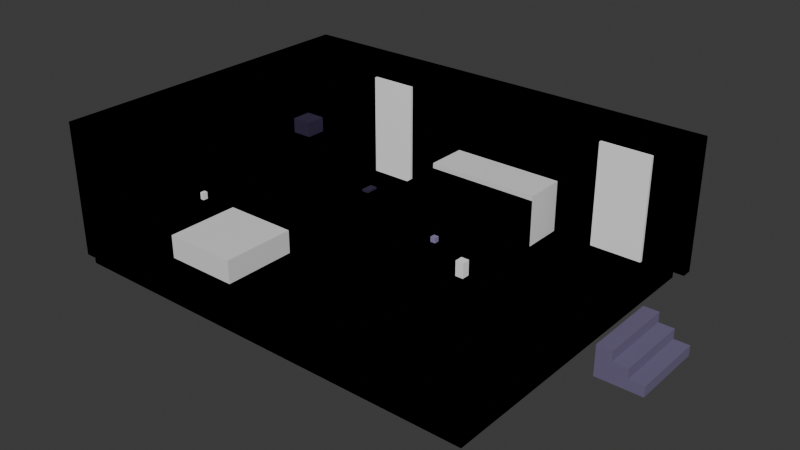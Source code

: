 # Source: salon_crawler.blend  (saved by Blender 5.2.45; exported with 4.5.12 LTS)
import bpy
from mathutils import Matrix  # noqa: F401  (used for matrix-valued properties, if any)

bpy.ops.wm.read_factory_settings(use_empty=True)
scene = bpy.context.scene
scene.name = 'Scene'

# ---- collections
col_level = bpy.data.collections.new('level'); scene.collection.children.link(col_level)
col_colliders = bpy.data.collections.new('colliders'); scene.collection.children.link(col_colliders)
col_nav = bpy.data.collections.new('nav'); scene.collection.children.link(col_nav)
col_anchors = bpy.data.collections.new('anchors'); scene.collection.children.link(col_anchors)
col_props = bpy.data.collections.new('props'); scene.collection.children.link(col_props)

# ---- materials (node trees are filled in below, after node groups)
mat_cream = bpy.data.materials.new('cream')
mat_cream.diffuse_color = (1.0, 0.9047, 0.7682, 1.0)
mat_fridge = bpy.data.materials.new('fridge')
mat_fridge.diffuse_color = (0.8148, 0.855, 0.8879, 1.0)
mat_primary = bpy.data.materials.new('primary')
mat_primary.diffuse_color = (0.1529, 0.04971, 0.7454, 1.0)
mat_ink_soft = bpy.data.materials.new('ink_soft')
mat_ink_soft.diffuse_color = (0.147, 0.1221, 0.227, 1.0)
mat_paper = bpy.data.materials.new('paper')
mat_paper.diffuse_color = (1.0, 1.0, 1.0, 1.0)
mat_ink = bpy.data.materials.new('ink')
mat_ink.diffuse_color = (0.02315, 0.01521, 0.05127, 1.0)
mat_mama_sigh = bpy.data.materials.new('mama_sigh')
mat_mama_sigh.diffuse_color = (0.2542, 0.2159, 0.3916, 1.0)

# ---- material node trees
mat_cream.use_nodes = True; mat_cream.node_tree.nodes.clear()
_N = mat_cream.node_tree.nodes; _L = mat_cream.node_tree.links
n0 = _N.new('ShaderNodeBsdfPrincipled'); n0.name = 'Principled BSDF'; n0.location = (-200, 100)
n0.inputs[0].default_value = (1.0, 0.9047, 0.7682, 1.0)
n0.inputs[2].default_value = 1.0
n0.inputs[10].default_value = 0.005
n1 = _N.new('ShaderNodeOutputMaterial'); n1.name = 'Material Output'; n1.location = (200, 100)
_L.new(n0.outputs[0], n1.inputs[0])
n1.is_active_output = True
mat_fridge.use_nodes = True; mat_fridge.node_tree.nodes.clear()
_N = mat_fridge.node_tree.nodes; _L = mat_fridge.node_tree.links
n0 = _N.new('ShaderNodeBsdfPrincipled'); n0.name = 'Principled BSDF'; n0.location = (-200, 100)
n0.inputs[0].default_value = (0.8148, 0.855, 0.8879, 1.0)
n0.inputs[2].default_value = 1.0
n0.inputs[10].default_value = 0.005
n1 = _N.new('ShaderNodeOutputMaterial'); n1.name = 'Material Output'; n1.location = (200, 100)
_L.new(n0.outputs[0], n1.inputs[0])
n1.is_active_output = True
mat_primary.use_nodes = True; mat_primary.node_tree.nodes.clear()
_N = mat_primary.node_tree.nodes; _L = mat_primary.node_tree.links
n0 = _N.new('ShaderNodeBsdfPrincipled'); n0.name = 'Principled BSDF'; n0.location = (-200, 100)
n0.inputs[0].default_value = (0.1529, 0.04971, 0.7454, 1.0)
n0.inputs[2].default_value = 1.0
n0.inputs[10].default_value = 0.005
n1 = _N.new('ShaderNodeOutputMaterial'); n1.name = 'Material Output'; n1.location = (200, 100)
_L.new(n0.outputs[0], n1.inputs[0])
n1.is_active_output = True
mat_ink_soft.use_nodes = True; mat_ink_soft.node_tree.nodes.clear()
_N = mat_ink_soft.node_tree.nodes; _L = mat_ink_soft.node_tree.links
n0 = _N.new('ShaderNodeBsdfPrincipled'); n0.name = 'Principled BSDF'; n0.location = (-200, 100)
n0.inputs[0].default_value = (0.147, 0.1221, 0.227, 1.0)
n0.inputs[2].default_value = 1.0
n0.inputs[10].default_value = 0.005
n1 = _N.new('ShaderNodeOutputMaterial'); n1.name = 'Material Output'; n1.location = (200, 100)
_L.new(n0.outputs[0], n1.inputs[0])
n1.is_active_output = True
mat_paper.use_nodes = True; mat_paper.node_tree.nodes.clear()
_N = mat_paper.node_tree.nodes; _L = mat_paper.node_tree.links
n0 = _N.new('ShaderNodeBsdfPrincipled'); n0.name = 'Principled BSDF'; n0.location = (-200, 100)
n0.inputs[0].default_value = (1.0, 1.0, 1.0, 1.0)
n0.inputs[2].default_value = 1.0
n0.inputs[10].default_value = 0.005
n1 = _N.new('ShaderNodeOutputMaterial'); n1.name = 'Material Output'; n1.location = (200, 100)
_L.new(n0.outputs[0], n1.inputs[0])
n1.is_active_output = True
mat_ink.use_nodes = True; mat_ink.node_tree.nodes.clear()
_N = mat_ink.node_tree.nodes; _L = mat_ink.node_tree.links
n0 = _N.new('ShaderNodeBsdfPrincipled'); n0.name = 'Principled BSDF'; n0.location = (-200, 100)
n0.inputs[0].default_value = (0.02315, 0.01521, 0.05127, 1.0)
n0.inputs[2].default_value = 1.0
n0.inputs[10].default_value = 0.005
n1 = _N.new('ShaderNodeOutputMaterial'); n1.name = 'Material Output'; n1.location = (200, 100)
_L.new(n0.outputs[0], n1.inputs[0])
n1.is_active_output = True
mat_mama_sigh.use_nodes = True; mat_mama_sigh.node_tree.nodes.clear()
_N = mat_mama_sigh.node_tree.nodes; _L = mat_mama_sigh.node_tree.links
n0 = _N.new('ShaderNodeBsdfPrincipled'); n0.name = 'Principled BSDF'; n0.location = (-200, 100)
n0.inputs[0].default_value = (0.2542, 0.2159, 0.3916, 1.0)
n0.inputs[2].default_value = 1.0
n0.inputs[10].default_value = 0.005
n1 = _N.new('ShaderNodeOutputMaterial'); n1.name = 'Material Output'; n1.location = (200, 100)
_L.new(n0.outputs[0], n1.inputs[0])
n1.is_active_output = True

# ---- world
world_world = bpy.data.worlds.new('World'); scene.world = world_world
world_world.use_nodes = True; world_world.node_tree.nodes.clear()
_N = world_world.node_tree.nodes; _L = world_world.node_tree.links
n0 = _N.new('ShaderNodeOutputWorld'); n0.name = 'World Output'; n0.location = (200, 100)
n1 = _N.new('ShaderNodeBackground'); n1.name = 'Background'; n1.location = (-200, 100)
n1.inputs[0].default_value = (0.05088, 0.05088, 0.05088, 1.0)
_L.new(n1.outputs[0], n0.inputs[0])
n0.is_active_output = True
world_world.color = (0.05088, 0.05088, 0.05088)
world_world.sun_shadow_jitter_overblur = 0.0

# ---- meshes
me_floor = bpy.data.meshes.new('floor')
me_floor.from_pydata([(-4.0, -3.0, -0.05), (-4.0, -3.0, 0.05), (-4.0, 3.0, -0.05), (-4.0, 3.0, 0.05), (4.0, -3.0, -0.05), (4.0, -3.0, 0.05), (4.0, 3.0, -0.05), (4.0, 3.0, 0.05)], [], [(6, 2, 3), (6, 3, 7), (3, 1, 5), (3, 5, 7), (5, 4, 6), (5, 6, 7), (4, 0, 2), (4, 2, 6), (2, 0, 1), (2, 1, 3), (1, 0, 4), (1, 4, 5)])
me_floor.materials.append(mat_cream)
me_floor.update()
me_wall_back = bpy.data.meshes.new('wall_back')
me_wall_back.from_pydata([(-4.2, -0.1, -1.25), (-4.2, -0.1, 1.25), (-4.2, 0.1, -1.25), (-4.2, 0.1, 1.25), (4.2, -0.1, -1.25), (4.2, -0.1, 1.25), (4.2, 0.1, -1.25), (4.2, 0.1, 1.25)], [], [(2, 6, 4), (2, 4, 0), (4, 5, 1), (4, 1, 0), (1, 3, 2), (1, 2, 0), (3, 7, 6), (3, 6, 2), (6, 7, 5), (6, 5, 4), (5, 7, 3), (5, 3, 1)])
me_wall_back.materials.append(mat_fridge)
me_wall_back.update()
me_wall_side = bpy.data.meshes.new('wall_side')
me_wall_side.from_pydata([(-0.1, -3.0, -1.25), (-0.1, -3.0, 1.25), (-0.1, 3.0, -1.25), (-0.1, 3.0, 1.25), (0.1, -3.0, -1.25), (0.1, -3.0, 1.25), (0.1, 3.0, -1.25), (0.1, 3.0, 1.25)], [], [(3, 1, 5), (3, 5, 7), (5, 4, 6), (5, 6, 7), (6, 2, 3), (6, 3, 7), (2, 0, 1), (2, 1, 3), (1, 0, 4), (1, 4, 5), (4, 0, 2), (4, 2, 6)])
me_wall_side.materials.append(mat_fridge)
me_wall_side.update()
me_sofa = bpy.data.meshes.new('sofa')
me_sofa.from_pydata([(-1.1, -0.45, -0.45), (-1.1, -0.45, 0.45), (-1.1, 0.45, -0.45), (-1.1, 0.45, 0.45), (1.1, -0.45, -0.45), (1.1, -0.45, 0.45), (1.1, 0.45, -0.45), (1.1, 0.45, 0.45)], [], [(6, 2, 3), (6, 3, 7), (3, 1, 5), (3, 5, 7), (5, 4, 6), (5, 6, 7), (4, 0, 2), (4, 2, 6), (2, 0, 1), (2, 1, 3), (1, 0, 4), (1, 4, 5)])
me_sofa.materials.append(mat_primary)
me_sofa.update()
me_coffee_table = bpy.data.meshes.new('coffee_table')
me_coffee_table.from_pydata([(-0.6, -0.3, -0.225), (-0.6, -0.3, 0.225), (-0.6, 0.3, -0.225), (-0.6, 0.3, 0.225), (0.6, -0.3, -0.225), (0.6, -0.3, 0.225), (0.6, 0.3, -0.225), (0.6, 0.3, 0.225)], [], [(6, 2, 3), (6, 3, 7), (3, 1, 5), (3, 5, 7), (5, 4, 6), (5, 6, 7), (4, 0, 2), (4, 2, 6), (2, 0, 1), (2, 1, 3), (1, 0, 4), (1, 4, 5)])
me_coffee_table.materials.append(mat_ink_soft)
me_coffee_table.update()
me_outlet_plate = bpy.data.meshes.new('outlet_plate')
me_outlet_plate.from_pydata([(-0.04, -0.05, -0.07), (-0.04, -0.05, 0.07), (-0.04, 0.05, -0.07), (-0.04, 0.05, 0.07), (0.04, -0.05, -0.07), (0.04, -0.05, 0.07), (0.04, 0.05, -0.07), (0.04, 0.05, 0.07)], [], [(4, 5, 1), (4, 1, 0), (1, 3, 2), (1, 2, 0), (2, 6, 4), (2, 4, 0), (6, 7, 5), (6, 5, 4), (5, 7, 3), (5, 3, 1), (3, 7, 6), (3, 6, 2)])
me_outlet_plate.materials.append(mat_paper)
me_outlet_plate.update()
me_stairs_step_1 = bpy.data.meshes.new('stairs_step_1')
me_stairs_step_1.from_pydata([(-0.15, -0.75, -0.3), (-0.15, -0.75, 0.3), (-0.15, 0.75, -0.3), (-0.15, 0.75, 0.3), (0.15, -0.75, -0.3), (0.15, -0.75, 0.3), (0.15, 0.75, -0.3), (0.15, 0.75, 0.3)], [], [(3, 1, 5), (3, 5, 7), (5, 4, 6), (5, 6, 7), (6, 2, 3), (6, 3, 7), (2, 0, 1), (2, 1, 3), (1, 0, 4), (1, 4, 5), (4, 0, 2), (4, 2, 6)])
me_stairs_step_1.materials.append(mat_ink_soft)
me_stairs_step_1.update()
me_stairs_step_2 = bpy.data.meshes.new('stairs_step_2')
me_stairs_step_2.from_pydata([(-0.15, -0.75, -0.2), (-0.15, -0.75, 0.2), (-0.15, 0.75, -0.2), (-0.15, 0.75, 0.2), (0.15, -0.75, -0.2), (0.15, -0.75, 0.2), (0.15, 0.75, -0.2), (0.15, 0.75, 0.2)], [], [(1, 3, 2), (1, 2, 0), (2, 6, 4), (2, 4, 0), (4, 5, 1), (4, 1, 0), (5, 7, 3), (5, 3, 1), (3, 7, 6), (3, 6, 2), (6, 7, 5), (6, 5, 4)])
me_stairs_step_2.materials.append(mat_ink_soft)
me_stairs_step_2.update()
me_stairs_step_3 = bpy.data.meshes.new('stairs_step_3')
me_stairs_step_3.from_pydata([(-0.15, -0.75, -0.1), (-0.15, -0.75, 0.1), (-0.15, 0.75, -0.1), (-0.15, 0.75, 0.1), (0.15, -0.75, -0.1), (0.15, -0.75, 0.1), (0.15, 0.75, -0.1), (0.15, 0.75, 0.1)], [], [(0, 2, 3), (0, 3, 1), (3, 7, 5), (3, 5, 1), (5, 4, 0), (5, 0, 1), (4, 6, 2), (4, 2, 0), (2, 6, 7), (2, 7, 3), (7, 6, 4), (7, 4, 5)])
me_stairs_step_3.materials.append(mat_ink_soft)
me_stairs_step_3.update()
me_side_table = bpy.data.meshes.new('side_table')
me_side_table.from_pydata([(-0.25, -0.25, -0.3), (-0.25, -0.25, 0.3), (-0.25, 0.25, -0.3), (-0.25, 0.25, 0.3), (0.25, -0.25, -0.3), (0.25, -0.25, 0.3), (0.25, 0.25, -0.3), (0.25, 0.25, 0.3)], [], [(5, 4, 6), (5, 6, 7), (6, 2, 3), (6, 3, 7), (3, 1, 5), (3, 5, 7), (1, 0, 4), (1, 4, 5), (4, 0, 2), (4, 2, 6), (2, 0, 1), (2, 1, 3)])
me_side_table.materials.append(mat_ink_soft)
me_side_table.update()
me_phone = bpy.data.meshes.new('phone')
me_phone.from_pydata([(-0.07, -0.12, -0.02), (-0.07, -0.12, 0.02), (-0.07, 0.12, -0.02), (-0.07, 0.12, 0.02), (0.07, -0.12, -0.02), (0.07, -0.12, 0.02), (0.07, 0.12, -0.02), (0.07, 0.12, 0.02)], [], [(1, 3, 2), (1, 2, 0), (2, 6, 4), (2, 4, 0), (4, 5, 1), (4, 1, 0), (5, 7, 3), (5, 3, 1), (3, 7, 6), (3, 6, 2), (6, 7, 5), (6, 5, 4)])
me_phone.materials.append(mat_ink)
me_phone.update()
me_counter = bpy.data.meshes.new('counter')
me_counter.from_pydata([(-0.4, -0.8, -0.45), (-0.4, -0.8, 0.45), (-0.4, 0.8, -0.45), (-0.4, 0.8, 0.45), (0.4, -0.8, -0.45), (0.4, -0.8, 0.45), (0.4, 0.8, -0.45), (0.4, 0.8, 0.45)], [], [(3, 1, 5), (3, 5, 7), (5, 4, 6), (5, 6, 7), (6, 2, 3), (6, 3, 7), (2, 0, 1), (2, 1, 3), (1, 0, 4), (1, 4, 5), (4, 0, 2), (4, 2, 6)])
me_counter.materials.append(mat_ink_soft)
me_counter.update()
me_coffee_machine = bpy.data.meshes.new('coffee_machine')
me_coffee_machine.from_pydata([(-0.2, -0.2, -0.15), (-0.2, -0.2, 0.15), (-0.2, 0.2, -0.15), (-0.2, 0.2, 0.15), (0.2, -0.2, -0.15), (0.2, -0.2, 0.15), (0.2, 0.2, -0.15), (0.2, 0.2, 0.15)], [], [(6, 2, 3), (6, 3, 7), (3, 1, 5), (3, 5, 7), (5, 4, 6), (5, 6, 7), (4, 0, 2), (4, 2, 6), (2, 0, 1), (2, 1, 3), (1, 0, 4), (1, 4, 5)])
me_coffee_machine.materials.append(mat_ink)
me_coffee_machine.update()
me_door_frame = bpy.data.meshes.new('door_frame')
me_door_frame.from_pydata([(-0.5, -0.04, -1.0), (-0.5, -0.04, 1.0), (-0.5, 0.04, -1.0), (-0.5, 0.04, 1.0), (0.5, -0.04, -1.0), (0.5, -0.04, 1.0), (0.5, 0.04, -1.0), (0.5, 0.04, 1.0)], [], [(5, 4, 6), (5, 6, 7), (6, 2, 3), (6, 3, 7), (3, 1, 5), (3, 5, 7), (1, 0, 4), (1, 4, 5), (4, 0, 2), (4, 2, 6), (2, 0, 1), (2, 1, 3)])
me_door_frame.materials.append(mat_paper)
me_door_frame.update()
me_playpen = bpy.data.meshes.new('playpen')
me_playpen.from_pydata([(-0.7, -0.7, 0.0), (-0.7, -0.7, 0.04), (-0.7, 0.7, 0.0), (-0.7, 0.7, 0.04), (0.7, -0.7, 0.0), (0.7, -0.7, 0.04), (0.7, 0.7, 0.0), (0.7, 0.7, 0.04), (-0.7, -0.7, 0.0), (-0.7, -0.7, 0.16), (-0.7, -0.62, 0.0), (-0.7, -0.62, 0.16), (0.7, -0.7, 0.0), (0.7, -0.7, 0.16), (0.7, -0.62, 0.0), (0.7, -0.62, 0.16), (-0.7, 0.62, 0.0), (-0.7, 0.62, 0.16), (-0.7, 0.7, 0.0), (-0.7, 0.7, 0.16), (0.7, 0.62, 0.0), (0.7, 0.62, 0.16), (0.7, 0.7, 0.0), (0.7, 0.7, 0.16), (-0.7, -0.62, 0.0), (-0.7, -0.62, 0.16), (-0.7, 0.62, 0.0), (-0.7, 0.62, 0.16), (-0.62, -0.62, 0.0), (-0.62, -0.62, 0.16), (-0.62, 0.62, 0.0), (-0.62, 0.62, 0.16), (0.62, -0.62, 0.0), (0.62, -0.62, 0.16), (0.62, 0.62, 0.0), (0.62, 0.62, 0.16), (0.7, -0.62, 0.0), (0.7, -0.62, 0.16), (0.7, 0.62, 0.0), (0.7, 0.62, 0.16)], [], [(0, 1, 3, 2), (2, 3, 7, 6), (6, 7, 5, 4), (4, 5, 1, 0), (2, 6, 4, 0), (7, 3, 1, 5), (8, 9, 11, 10), (10, 11, 15, 14), (14, 15, 13, 12), (12, 13, 9, 8), (10, 14, 12, 8), (15, 11, 9, 13), (16, 17, 19, 18), (18, 19, 23, 22), (22, 23, 21, 20), (20, 21, 17, 16), (18, 22, 20, 16), (23, 19, 17, 21), (24, 25, 27, 26), (26, 27, 31, 30), (30, 31, 29, 28), (28, 29, 25, 24), (26, 30, 28, 24), (31, 27, 25, 29), (32, 33, 35, 34), (34, 35, 39, 38), (38, 39, 37, 36), (36, 37, 33, 32), (34, 38, 36, 32), (39, 35, 33, 37)])
me_playpen.polygons.foreach_set('material_index', [0, 0, 0, 0, 0, 0, 1, 1, 1, 1, 1, 1, 1, 1, 1, 1, 1, 1, 1, 1, 1, 1, 1, 1, 1, 1, 1, 1, 1, 1])
me_playpen.materials.append(mat_paper)
me_playpen.materials.append(mat_primary)
me_playpen.update()
me_toilet_door = bpy.data.meshes.new('toilet_door')
me_toilet_door.from_pydata([(-0.45, -0.03, -1.0), (-0.45, -0.03, 1.0), (-0.45, 0.03, -1.0), (-0.45, 0.03, 1.0), (0.45, -0.03, -1.0), (0.45, -0.03, 1.0), (0.45, 0.03, -1.0), (0.45, 0.03, 1.0)], [], [(5, 4, 6), (5, 6, 7), (6, 2, 3), (6, 3, 7), (3, 1, 5), (3, 5, 7), (1, 0, 4), (1, 4, 5), (4, 0, 2), (4, 2, 6), (2, 0, 1), (2, 1, 3)])
me_toilet_door.materials.append(mat_paper)
me_toilet_door.update()
me_col_wall_back = bpy.data.meshes.new('COL_wall_back')
me_col_wall_back.from_pydata([(-4.2, -0.1, -1.25), (-4.2, -0.1, 1.25), (-4.2, 0.1, -1.25), (-4.2, 0.1, 1.25), (4.2, -0.1, -1.25), (4.2, -0.1, 1.25), (4.2, 0.1, -1.25), (4.2, 0.1, 1.25)], [], [(2, 6, 4), (2, 4, 0), (4, 5, 1), (4, 1, 0), (1, 3, 2), (1, 2, 0), (3, 7, 6), (3, 6, 2), (6, 7, 5), (6, 5, 4), (5, 7, 3), (5, 3, 1)])
me_col_wall_back.update()
me_col_wall_side = bpy.data.meshes.new('COL_wall_side')
me_col_wall_side.from_pydata([(-0.1, -3.0, -1.25), (-0.1, -3.0, 1.25), (-0.1, 3.0, -1.25), (-0.1, 3.0, 1.25), (0.1, -3.0, -1.25), (0.1, -3.0, 1.25), (0.1, 3.0, -1.25), (0.1, 3.0, 1.25)], [], [(3, 1, 5), (3, 5, 7), (5, 4, 6), (5, 6, 7), (6, 2, 3), (6, 3, 7), (2, 0, 1), (2, 1, 3), (1, 0, 4), (1, 4, 5), (4, 0, 2), (4, 2, 6)])
me_col_wall_side.update()
me_col_sofa = bpy.data.meshes.new('COL_sofa')
me_col_sofa.from_pydata([(-1.1, -0.45, -0.45), (-1.1, -0.45, 0.45), (-1.1, 0.45, -0.45), (-1.1, 0.45, 0.45), (1.1, -0.45, -0.45), (1.1, -0.45, 0.45), (1.1, 0.45, -0.45), (1.1, 0.45, 0.45)], [], [(6, 2, 3), (6, 3, 7), (3, 1, 5), (3, 5, 7), (5, 4, 6), (5, 6, 7), (4, 0, 2), (4, 2, 6), (2, 0, 1), (2, 1, 3), (1, 0, 4), (1, 4, 5)])
me_col_sofa.update()
me_col_coffee_table = bpy.data.meshes.new('COL_coffee_table')
me_col_coffee_table.from_pydata([(-0.6, -0.3, -0.225), (-0.6, -0.3, 0.225), (-0.6, 0.3, -0.225), (-0.6, 0.3, 0.225), (0.6, -0.3, -0.225), (0.6, -0.3, 0.225), (0.6, 0.3, -0.225), (0.6, 0.3, 0.225)], [], [(6, 2, 3), (6, 3, 7), (3, 1, 5), (3, 5, 7), (5, 4, 6), (5, 6, 7), (4, 0, 2), (4, 2, 6), (2, 0, 1), (2, 1, 3), (1, 0, 4), (1, 4, 5)])
me_col_coffee_table.update()
me_col_stairs = bpy.data.meshes.new('COL_stairs')
me_col_stairs.from_pydata([(-0.3, -0.75, -0.15), (-0.3, -0.75, 0.15), (-0.3, 0.75, -0.15), (-0.3, 0.75, 0.15), (0.3, -0.75, -0.15), (0.3, -0.75, 0.15), (0.3, 0.75, -0.15), (0.3, 0.75, 0.15)], [], [(1, 3, 2), (1, 2, 0), (2, 6, 4), (2, 4, 0), (4, 5, 1), (4, 1, 0), (5, 7, 3), (5, 3, 1), (3, 7, 6), (3, 6, 2), (6, 7, 5), (6, 5, 4)])
me_col_stairs.update()
me_col_side_table = bpy.data.meshes.new('COL_side_table')
me_col_side_table.from_pydata([(-0.25, -0.25, -0.3), (-0.25, -0.25, 0.3), (-0.25, 0.25, -0.3), (-0.25, 0.25, 0.3), (0.25, -0.25, -0.3), (0.25, -0.25, 0.3), (0.25, 0.25, -0.3), (0.25, 0.25, 0.3)], [], [(5, 4, 6), (5, 6, 7), (6, 2, 3), (6, 3, 7), (3, 1, 5), (3, 5, 7), (1, 0, 4), (1, 4, 5), (4, 0, 2), (4, 2, 6), (2, 0, 1), (2, 1, 3)])
me_col_side_table.update()
me_col_counter = bpy.data.meshes.new('COL_counter')
me_col_counter.from_pydata([(-0.4, -0.8, -0.45), (-0.4, -0.8, 0.45), (-0.4, 0.8, -0.45), (-0.4, 0.8, 0.45), (0.4, -0.8, -0.45), (0.4, -0.8, 0.45), (0.4, 0.8, -0.45), (0.4, 0.8, 0.45)], [], [(3, 1, 5), (3, 5, 7), (5, 4, 6), (5, 6, 7), (6, 2, 3), (6, 3, 7), (2, 0, 1), (2, 1, 3), (1, 0, 4), (1, 4, 5), (4, 0, 2), (4, 2, 6)])
me_col_counter.update()
me_nav_floor = bpy.data.meshes.new('NAV_floor')
me_nav_floor.from_pydata([(-4.0, -3.0, -0.05), (-4.0, -3.0, 0.05), (-4.0, 3.0, -0.05), (-4.0, 3.0, 0.05), (4.0, -3.0, -0.05), (4.0, -3.0, 0.05), (4.0, 3.0, -0.05), (4.0, 3.0, 0.05)], [], [(6, 2, 3), (6, 3, 7), (3, 1, 5), (3, 5, 7), (5, 4, 6), (5, 6, 7), (4, 0, 2), (4, 2, 6), (2, 0, 1), (2, 1, 3), (1, 0, 4), (1, 4, 5)])
me_nav_floor.update()
me_nav_block_sofa = bpy.data.meshes.new('NAV_block_sofa')
me_nav_block_sofa.from_pydata([(-1.1, -0.45, -0.45), (-1.1, -0.45, 0.45), (-1.1, 0.45, -0.45), (-1.1, 0.45, 0.45), (1.1, -0.45, -0.45), (1.1, -0.45, 0.45), (1.1, 0.45, -0.45), (1.1, 0.45, 0.45)], [], [(6, 2, 3), (6, 3, 7), (3, 1, 5), (3, 5, 7), (5, 4, 6), (5, 6, 7), (4, 0, 2), (4, 2, 6), (2, 0, 1), (2, 1, 3), (1, 0, 4), (1, 4, 5)])
me_nav_block_sofa.update()
me_nav_block_coffee_table = bpy.data.meshes.new('NAV_block_coffee_table')
me_nav_block_coffee_table.from_pydata([(-0.6, -0.3, -0.225), (-0.6, -0.3, 0.225), (-0.6, 0.3, -0.225), (-0.6, 0.3, 0.225), (0.6, -0.3, -0.225), (0.6, -0.3, 0.225), (0.6, 0.3, -0.225), (0.6, 0.3, 0.225)], [], [(6, 2, 3), (6, 3, 7), (3, 1, 5), (3, 5, 7), (5, 4, 6), (5, 6, 7), (4, 0, 2), (4, 2, 6), (2, 0, 1), (2, 1, 3), (1, 0, 4), (1, 4, 5)])
me_nav_block_coffee_table.update()
me_nav_block_stairs = bpy.data.meshes.new('NAV_block_stairs')
me_nav_block_stairs.from_pydata([(-0.3, -0.75, -0.15), (-0.3, -0.75, 0.15), (-0.3, 0.75, -0.15), (-0.3, 0.75, 0.15), (0.3, -0.75, -0.15), (0.3, -0.75, 0.15), (0.3, 0.75, -0.15), (0.3, 0.75, 0.15)], [], [(1, 3, 2), (1, 2, 0), (2, 6, 4), (2, 4, 0), (4, 5, 1), (4, 1, 0), (5, 7, 3), (5, 3, 1), (3, 7, 6), (3, 6, 2), (6, 7, 5), (6, 5, 4)])
me_nav_block_stairs.update()
me_nav_block_side_table = bpy.data.meshes.new('NAV_block_side_table')
me_nav_block_side_table.from_pydata([(-0.25, -0.25, -0.3), (-0.25, -0.25, 0.3), (-0.25, 0.25, -0.3), (-0.25, 0.25, 0.3), (0.25, -0.25, -0.3), (0.25, -0.25, 0.3), (0.25, 0.25, -0.3), (0.25, 0.25, 0.3)], [], [(5, 4, 6), (5, 6, 7), (6, 2, 3), (6, 3, 7), (3, 1, 5), (3, 5, 7), (1, 0, 4), (1, 4, 5), (4, 0, 2), (4, 2, 6), (2, 0, 1), (2, 1, 3)])
me_nav_block_side_table.update()
me_nav_block_counter = bpy.data.meshes.new('NAV_block_counter')
me_nav_block_counter.from_pydata([(-0.4, -0.8, -0.45), (-0.4, -0.8, 0.45), (-0.4, 0.8, -0.45), (-0.4, 0.8, 0.45), (0.4, -0.8, -0.45), (0.4, -0.8, 0.45), (0.4, 0.8, -0.45), (0.4, 0.8, 0.45)], [], [(3, 1, 5), (3, 5, 7), (5, 4, 6), (5, 6, 7), (6, 2, 3), (6, 3, 7), (2, 0, 1), (2, 1, 3), (1, 0, 4), (1, 4, 5), (4, 0, 2), (4, 2, 6)])
me_nav_block_counter.update()
me_zone_hidden_behind_sofa = bpy.data.meshes.new('ZONE_hidden_behind_sofa')
me_zone_hidden_behind_sofa.from_pydata([(-1.1, -0.4, -0.5), (-1.1, -0.4, 0.5), (-1.1, 0.4, -0.5), (-1.1, 0.4, 0.5), (1.1, -0.4, -0.5), (1.1, -0.4, 0.5), (1.1, 0.4, -0.5), (1.1, 0.4, 0.5)], [], [(2, 6, 4), (2, 4, 0), (4, 5, 1), (4, 1, 0), (1, 3, 2), (1, 2, 0), (3, 7, 6), (3, 6, 2), (6, 7, 5), (6, 5, 4), (5, 7, 3), (5, 3, 1)])
me_zone_hidden_behind_sofa.update()
me_zone_safe_playpen = bpy.data.meshes.new('ZONE_safe_playpen')
me_zone_safe_playpen.from_pydata([(-0.7, -0.7, -0.3), (-0.7, -0.7, 0.3), (-0.7, 0.7, -0.3), (-0.7, 0.7, 0.3), (0.7, -0.7, -0.3), (0.7, -0.7, 0.3), (0.7, 0.7, -0.3), (0.7, 0.7, 0.3)], [], [(0, 1, 3, 2), (2, 3, 7, 6), (6, 7, 5, 4), (4, 5, 1, 0), (2, 6, 4, 0), (7, 3, 1, 5)])
me_zone_safe_playpen.update()
me_prop_mug_01 = bpy.data.meshes.new('PROP_mug_01')
me_prop_mug_01.from_pydata([(-0.05, -0.05, -0.05), (-0.05, -0.05, 0.05), (-0.05, 0.05, -0.05), (-0.05, 0.05, 0.05), (0.05, -0.05, -0.05), (0.05, -0.05, 0.05), (0.05, 0.05, -0.05), (0.05, 0.05, 0.05)], [], [(6, 2, 3), (6, 3, 7), (3, 1, 5), (3, 5, 7), (5, 4, 6), (5, 6, 7), (4, 0, 2), (4, 2, 6), (2, 0, 1), (2, 1, 3), (1, 0, 4), (1, 4, 5)])
me_prop_mug_01.materials.append(mat_mama_sigh)
me_prop_mug_01.update()
me_prop_vase_01 = bpy.data.meshes.new('PROP_vase_01')
me_prop_vase_01.from_pydata([(-0.08, -0.08, -0.15), (-0.08, -0.08, 0.15), (-0.08, 0.08, -0.15), (-0.08, 0.08, 0.15), (0.08, -0.08, -0.15), (0.08, -0.08, 0.15), (0.08, 0.08, -0.15), (0.08, 0.08, 0.15)], [], [(0, 1, 3, 2), (2, 3, 7, 6), (6, 7, 5, 4), (4, 5, 1, 0), (2, 6, 4, 0), (7, 3, 1, 5)])
_uv = me_prop_vase_01.uv_layers.new(name='UVMap')
_uv.uv.foreach_set('vector', [0.375, 0.0, 0.625, 0.0, 0.625, 0.25, 0.375, 0.25, 0.375, 0.25, 0.625, 0.25, 0.625, 0.5, 0.375, 0.5, 0.375, 0.5, 0.625, 0.5, 0.625, 0.75, 0.375, 0.75, 0.375, 0.75, 0.625, 0.75, 0.625, 1.0, 0.375, 1.0, 0.125, 0.5, 0.375, 0.5, 0.375, 0.75, 0.125, 0.75, 0.625, 0.5, 0.875, 0.5, 0.875, 0.75, 0.625, 0.75])
me_prop_vase_01.materials.append(mat_paper)
me_prop_vase_01.update()

# ---- objects
ob_floor = bpy.data.objects.new('floor', me_floor)
ob_wall_back = bpy.data.objects.new('wall_back', me_wall_back)
ob_wall_side = bpy.data.objects.new('wall_side', me_wall_side)
ob_sofa = bpy.data.objects.new('sofa', me_sofa)
ob_coffee_table = bpy.data.objects.new('coffee_table', me_coffee_table)
ob_outlet_plate = bpy.data.objects.new('outlet_plate', me_outlet_plate)
ob_stairs_step_1 = bpy.data.objects.new('stairs_step_1', me_stairs_step_1)
ob_stairs_step_2 = bpy.data.objects.new('stairs_step_2', me_stairs_step_2)
ob_stairs_step_3 = bpy.data.objects.new('stairs_step_3', me_stairs_step_3)
ob_side_table = bpy.data.objects.new('side_table', me_side_table)
ob_phone = bpy.data.objects.new('phone', me_phone)
ob_counter = bpy.data.objects.new('counter', me_counter)
ob_coffee_machine = bpy.data.objects.new('coffee_machine', me_coffee_machine)
ob_door_frame = bpy.data.objects.new('door_frame', me_door_frame)
ob_playpen = bpy.data.objects.new('playpen', me_playpen)
ob_toilet_door = bpy.data.objects.new('toilet_door', me_toilet_door)
ob_col_wall_back = bpy.data.objects.new('COL_wall_back', me_col_wall_back)
ob_col_wall_side = bpy.data.objects.new('COL_wall_side', me_col_wall_side)
ob_col_sofa = bpy.data.objects.new('COL_sofa', me_col_sofa)
ob_col_coffee_table = bpy.data.objects.new('COL_coffee_table', me_col_coffee_table)
ob_col_stairs = bpy.data.objects.new('COL_stairs', me_col_stairs)
ob_col_side_table = bpy.data.objects.new('COL_side_table', me_col_side_table)
ob_col_counter = bpy.data.objects.new('COL_counter', me_col_counter)
ob_nav_floor = bpy.data.objects.new('NAV_floor', me_nav_floor)
ob_nav_block_sofa = bpy.data.objects.new('NAV_block_sofa', me_nav_block_sofa)
ob_nav_block_coffee_table = bpy.data.objects.new('NAV_block_coffee_table', me_nav_block_coffee_table)
ob_nav_block_stairs = bpy.data.objects.new('NAV_block_stairs', me_nav_block_stairs)
ob_nav_block_side_table = bpy.data.objects.new('NAV_block_side_table', me_nav_block_side_table)
ob_nav_block_counter = bpy.data.objects.new('NAV_block_counter', me_nav_block_counter)
ob_anchor_coffee_table = bpy.data.objects.new('ANCHOR_coffee_table', None)
ob_anchor_outlet_01 = bpy.data.objects.new('ANCHOR_outlet_01', None)
ob_anchor_stairs_top = bpy.data.objects.new('ANCHOR_stairs_top', None)
ob_anchor_phone = bpy.data.objects.new('ANCHOR_phone', None)
ob_anchor_coffee_machine = bpy.data.objects.new('ANCHOR_coffee_machine', None)
ob_anchor_door = bpy.data.objects.new('ANCHOR_door', None)
ob_anchor_papa_spawn = bpy.data.objects.new('ANCHOR_papa_spawn', None)
ob_anchor_baby_spawn = bpy.data.objects.new('ANCHOR_baby_spawn', None)
ob_zone_hidden_behind_sofa = bpy.data.objects.new('ZONE_hidden_behind_sofa', me_zone_hidden_behind_sofa)
ob_zone_safe_playpen = bpy.data.objects.new('ZONE_safe_playpen', me_zone_safe_playpen)
ob_anchor_toilet = bpy.data.objects.new('ANCHOR_toilet', None)
ob_prop_mug_01 = bpy.data.objects.new('PROP_mug_01', me_prop_mug_01)
ob_prop_vase_01 = bpy.data.objects.new('PROP_vase_01', me_prop_vase_01)

# ---- transforms, parenting, visibility, modifiers, constraints
ob_floor.location = (0.0, 0.0, -0.05)
ob_wall_back.location = (0.0, 3.1, 1.25)
ob_wall_side.location = (-4.1, 0.0, 1.25)
ob_sofa.location = (0.5, 1.75, 0.45)
ob_coffee_table.location = (0.5, 0.6, 0.225)
ob_outlet_plate.location = (-3.96, -0.5, 0.3)
ob_stairs_step_1.location = (4.15, 1.25, -0.5)
ob_stairs_step_2.location = (4.45, 1.25, -0.6)
ob_stairs_step_3.location = (4.75, 1.25, -0.7)
ob_side_table.location = (-1.3, 1.2, 0.3)
ob_phone.location = (-1.3, 1.2, 0.62)
ob_counter.location = (-3.6, 1.8, 0.45)
ob_coffee_machine.location = (-3.6, 2.0, 1.05)
ob_door_frame.location = (2.9, 2.98, 1.0)
ob_playpen.location = (-2.0, -1.6, 0.0)
ob_toilet_door.location = (-2.2, 2.97, 1.0)
ob_col_wall_back.location = (0.0, 3.1, 1.25)
ob_col_wall_back.display_type = 'WIRE'
ob_col_wall_side.location = (-4.1, 0.0, 1.25)
ob_col_wall_side.display_type = 'WIRE'
ob_col_sofa.location = (0.5, 1.75, 0.45)
ob_col_sofa.display_type = 'WIRE'
ob_col_coffee_table.location = (0.5, 0.6, 0.225)
ob_col_coffee_table.display_type = 'WIRE'
ob_col_stairs.location = (3.7, 1.25, 0.15)
ob_col_stairs.display_type = 'WIRE'
ob_col_side_table.location = (-1.3, 1.2, 0.3)
ob_col_side_table.display_type = 'WIRE'
ob_col_counter.location = (-3.6, 1.8, 0.45)
ob_col_counter.display_type = 'WIRE'
ob_nav_floor.location = (0.0, 0.0, -0.05)
ob_nav_floor.display_type = 'WIRE'
ob_nav_block_sofa.location = (0.5, 1.75, 0.45)
ob_nav_block_sofa.display_type = 'WIRE'
ob_nav_block_coffee_table.location = (0.5, 0.6, 0.225)
ob_nav_block_coffee_table.display_type = 'WIRE'
ob_nav_block_stairs.location = (3.7, 1.25, 0.15)
ob_nav_block_stairs.display_type = 'WIRE'
ob_nav_block_side_table.location = (-1.3, 1.2, 0.3)
ob_nav_block_side_table.display_type = 'WIRE'
ob_nav_block_counter.location = (-3.6, 1.8, 0.45)
ob_nav_block_counter.display_type = 'WIRE'
ob_anchor_coffee_table.location = (0.5, 0.6, 0.45)
ob_anchor_coffee_table.empty_display_size = 0.25
ob_anchor_outlet_01.location = (-3.95, -0.5, 0.3)
ob_anchor_outlet_01.empty_display_size = 0.25
ob_anchor_stairs_top.location = (3.9, 1.25, 0.0)
ob_anchor_stairs_top.empty_display_size = 0.25
ob_anchor_phone.location = (-1.3, 1.2, 0.65)
ob_anchor_phone.empty_display_size = 0.25
ob_anchor_coffee_machine.location = (-3.6, 2.0, 1.05)
ob_anchor_coffee_machine.empty_display_size = 0.25
ob_anchor_door.location = (2.9, 2.8, 0.0)
ob_anchor_door.empty_display_size = 0.25
ob_anchor_papa_spawn.location = (2.5, -1.5, 0.0)
ob_anchor_papa_spawn.empty_display_size = 0.25
ob_anchor_baby_spawn.location = (-0.5, -1.2, 0.0)
ob_anchor_baby_spawn.empty_display_size = 0.25
ob_zone_hidden_behind_sofa.location = (0.5, 2.6, 0.5)
ob_zone_hidden_behind_sofa.display_type = 'WIRE'
ob_zone_safe_playpen.location = (-2.0, -1.6, 0.3)
ob_zone_safe_playpen.display_type = 'WIRE'
ob_anchor_toilet.location = (-2.2, 2.85, 1.0)
ob_anchor_toilet.empty_display_size = 0.25
ob_prop_mug_01.location = (0.7, 0.6, 0.5)
ob_prop_vase_01.location = (1.3, 0.6, 0.15)

# ---- collection membership
col_level.objects.link(ob_floor)
col_level.objects.link(ob_wall_back)
col_level.objects.link(ob_wall_side)
col_level.objects.link(ob_sofa)
col_level.objects.link(ob_coffee_table)
col_level.objects.link(ob_outlet_plate)
col_level.objects.link(ob_stairs_step_1)
col_level.objects.link(ob_stairs_step_2)
col_level.objects.link(ob_stairs_step_3)
col_level.objects.link(ob_side_table)
col_level.objects.link(ob_phone)
col_level.objects.link(ob_counter)
col_level.objects.link(ob_coffee_machine)
col_level.objects.link(ob_door_frame)
col_level.objects.link(ob_playpen)
col_level.objects.link(ob_toilet_door)
col_colliders.objects.link(ob_col_wall_back)
col_colliders.objects.link(ob_col_wall_side)
col_colliders.objects.link(ob_col_sofa)
col_colliders.objects.link(ob_col_coffee_table)
col_colliders.objects.link(ob_col_stairs)
col_colliders.objects.link(ob_col_side_table)
col_colliders.objects.link(ob_col_counter)
col_nav.objects.link(ob_nav_floor)
col_nav.objects.link(ob_nav_block_sofa)
col_nav.objects.link(ob_nav_block_coffee_table)
col_nav.objects.link(ob_nav_block_stairs)
col_nav.objects.link(ob_nav_block_side_table)
col_nav.objects.link(ob_nav_block_counter)
col_anchors.objects.link(ob_anchor_coffee_table)
col_anchors.objects.link(ob_anchor_outlet_01)
col_anchors.objects.link(ob_anchor_stairs_top)
col_anchors.objects.link(ob_anchor_phone)
col_anchors.objects.link(ob_anchor_coffee_machine)
col_anchors.objects.link(ob_anchor_door)
col_anchors.objects.link(ob_anchor_papa_spawn)
col_anchors.objects.link(ob_anchor_baby_spawn)
col_anchors.objects.link(ob_zone_hidden_behind_sofa)
col_anchors.objects.link(ob_zone_safe_playpen)
col_anchors.objects.link(ob_anchor_toilet)
col_props.objects.link(ob_prop_mug_01)
col_props.objects.link(ob_prop_vase_01)

# ---- scene / render settings (as saved in the file)
scene.frame_start = 1; scene.frame_end = 250; scene.frame_set(1)
scene.render.engine = 'BLENDER_EEVEE_NEXT'
scene.render.bake_bias = 0.0
scene.render.bake_samples = 0
scene.render.compositor_device = 'GPU'
scene.eevee.use_volume_custom_range = False
scene.eevee.fast_gi_thickness_near = 0.1
scene.eevee.fast_gi_thickness_far = 0.0
scene.eevee.ray_tracing_options.screen_trace_thickness = 0.1
bpy.context.view_layer.update()

# ---- added for rendering (the .blend has no active camera and no usable light): camera, sun
cam_auto = bpy.data.cameras.new('AutoCamera')
cam_auto.lens = 50.0
cam_auto.sensor_width = 36.0
cam_auto.clip_end = 1000.0
ob_auto_camera = bpy.data.objects.new('AutoCamera', cam_auto)
scene.collection.objects.link(ob_auto_camera)
ob_auto_camera.location = (10.9857, -12.6628, 9.35853)
ob_auto_camera.rotation_euler = (1.09748, -7.21219e-08, 0.694738)
scene.camera = ob_auto_camera
light_auto_sun = bpy.data.lights.new('AutoSun', 'SUN')
light_auto_sun.energy = 3.0
light_auto_sun.angle = 0.0523599
ob_auto_sun = bpy.data.objects.new('AutoSun', light_auto_sun)
scene.collection.objects.link(ob_auto_sun)
ob_auto_sun.rotation_euler = (0.872665, 0.174533, 0.523599)
bpy.context.view_layer.update()
